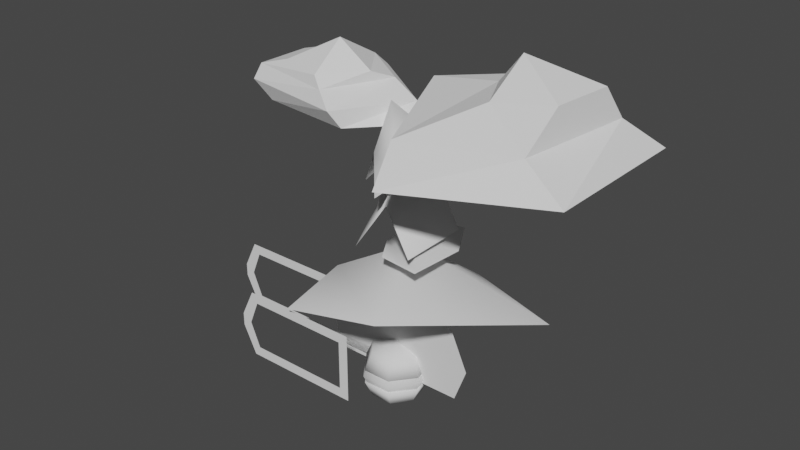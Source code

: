 # Source: Assets_001.blend  (saved by Blender 3.2.14; exported with 4.5.12 LTS)
import bpy
from mathutils import Matrix  # noqa: F401  (used for matrix-valued properties, if any)

bpy.ops.wm.read_factory_settings(use_empty=True)
scene = bpy.context.scene
scene.name = 'Scene'

# ---- collections
col_collection = bpy.data.collections.new('Collection'); scene.collection.children.link(col_collection)
col_paddles = bpy.data.collections.new('Paddles'); scene.collection.children.link(col_paddles)
col_balls = bpy.data.collections.new('Balls'); scene.collection.children.link(col_balls)
col_tree = bpy.data.collections.new('Tree'); scene.collection.children.link(col_tree)

# ---- world
world_world = bpy.data.worlds.new('World'); scene.world = world_world
world_world.use_nodes = True; world_world.node_tree.nodes.clear()
_N = world_world.node_tree.nodes; _L = world_world.node_tree.links
n0 = _N.new('ShaderNodeOutputWorld'); n0.name = 'World Output'; n0.location = (300, 300)
n1 = _N.new('ShaderNodeBackground'); n1.name = 'Background'; n1.location = (10, 300)
n1.inputs[0].default_value = (0.05088, 0.05088, 0.05088, 1.0)
_L.new(n1.outputs[0], n0.inputs[0])
n0.is_active_output = True
world_world.color = (0.05088, 0.05088, 0.05088)
world_world.use_sun_shadow = False
world_world.sun_shadow_jitter_overblur = 0.0

# ---- meshes
me_plane_005 = bpy.data.meshes.new('Plane.005')
me_plane_005.from_pydata([(-0.204, -0.1365, -3.774e-08), (0.204, -0.1365, -3.774e-08), (0.2448, 1.435, 0.01571), (0.1218, 3.2, -9.294e-08), (0.1929, 3.306, -8.059e-08), (0.4549, 1.394, 0.01571), (0.5365, 3.204, 0.552), (-0.383, 2.935, -0.3069), (0.5264, 3.311, -0.4193), (0.03912, 3.992, 0.1385), (0.1972, 2.905, 0.6506), (-0.06352, 3.347, 0.3524), (-0.1612, 2.96, 0.402), (0.9081, 2.405, -0.1228), (-0.5948, 2.175, -0.2698), (0.1141, 2.365, -0.874), (0.01571, 3.176, 0.05177), (0.8243, 2.315, 0.7678), (0.2794, 2.781, 0.5361), (-0.1036, 2.153, 0.6811), (0.7197, 1.591, 1.278), (0.3762, 1.047, -1.337), (2.184, 1.419, -0.3355), (0.2786, 2.05, -0.001059), (-0.9213, 1.131, 1.147), (-0.7572, 1.496, 0.3304), (-1.096, 1.054, -0.09371), (0.9796, 2.161, -0.03841), (-0.2322, 1.881, -0.07765), (0.4498, 1.988, -0.8785), (0.3878, 2.461, 0.07718), (0.9129, 2.153, 0.7505), (0.2864, 2.112, 0.6258)], [], [(2, 0, 1, 5), (5, 4, 3, 2), (8, 7, 9), (6, 8, 9), (11, 10, 6, 9), (15, 14, 16), (13, 15, 16), (14, 19, 18, 16), (18, 17, 13, 16), (22, 21, 23), (20, 22, 23), (21, 26, 25, 23), (25, 24, 20, 23), (29, 28, 30), (27, 29, 30), (32, 31, 27, 30, 28), (7, 12, 11, 9)])
me_plane_005.polygons.foreach_set('use_smooth', [True] * 17)
me_plane_005.update()
me_plane_006 = bpy.data.meshes.new('Plane.006')
me_plane_006.from_pydata([(-1.0, -0.05365, -4.137e-08), (1.0, -0.05365, -4.137e-08), (-1.181, 0.4332, 2.477e-08), (1.181, 0.4332, 2.477e-08), (0.0, -0.05365, -4.137e-08), (-0.2277, 1.706, 0.004324), (-0.817, 1.235, -1.025e-08), (0.5267, 1.116, 0.006928), (0.9291, 0.9877, 5.358e-10), (0.5698, 1.416, -1.82e-08)], [], [(5, 4, 7, 9), (4, 1, 3), (0, 4, 6, 2), (7, 4, 3, 8), (5, 6, 4)])
me_plane_006.polygons.foreach_set('use_smooth', [True] * 5)
me_plane_006.update()
me_plane_008 = bpy.data.meshes.new('Plane.008')
me_plane_008.from_pydata([(-2.75, 0.0, -4.371e-08), (0.0, 0.0, -4.371e-08), (-2.75, 1.0, 0.0), (0.0, 1.0, 0.0), (-2.953, 0.4063, -2.595e-08), (-2.953, 0.5937, -1.776e-08), (-2.661, 0.143, -3.746e-08), (-0.143, 0.143, -3.746e-08), (-0.143, 0.857, -6.249e-09), (-2.661, 0.857, -6.249e-09), (-2.81, 0.5, -2.186e-08)], [], [(7, 6, 0, 1), (9, 8, 3, 2), (8, 7, 1, 3), (9, 2, 5, 10), (6, 10, 4, 0), (10, 5, 4)])
me_plane_008.polygons.foreach_set('use_smooth', [True] * 6)
me_plane_008.update()
me_plane_009 = bpy.data.meshes.new('Plane.009')
me_plane_009.from_pydata([(-1.75, 0.0, -4.371e-08), (0.0, 0.0, -4.371e-08), (-1.75, 1.0, 0.0), (0.0, 1.0, 0.0), (-1.953, 0.4063, -2.595e-08), (-1.953, 0.5937, -1.776e-08), (-1.661, 0.143, -3.746e-08), (-0.143, 0.143, -3.746e-08), (-0.143, 0.857, -6.249e-09), (-1.661, 0.857, -6.249e-09), (-1.81, 0.5, -2.186e-08)], [], [(7, 6, 0, 1), (9, 8, 3, 2), (8, 7, 1, 3), (9, 2, 5, 10), (6, 10, 4, 0), (10, 5, 4)])
me_plane_009.polygons.foreach_set('use_smooth', [True] * 6)
me_plane_009.update()
me_sphere = bpy.data.meshes.new('Sphere')
me_sphere.from_pydata([(0.0, 0.3536, 0.3122), (0.0, 0.5, -2.012e-08), (0.0, 0.3536, -0.3122), (0.2764, 0.2204, 0.3122), (0.3909, 0.3117, -2.012e-08), (0.2764, 0.2204, -0.3122), (0.3447, -0.07867, 0.3122), (0.4875, -0.1113, -2.012e-08), (0.3447, -0.07867, -0.3122), (0.1534, -0.3185, 0.3122), (0.2169, -0.4505, -2.012e-08), (0.1534, -0.3185, -0.3122), (-0.1534, -0.3185, 0.3122), (-0.2169, -0.4505, -2.012e-08), (-0.1534, -0.3185, -0.3122), (-4.262e-08, -5.344e-08, 0.4603), (-0.3447, -0.07867, 0.3122), (-0.4875, -0.1113, -2.012e-08), (-0.3447, -0.07867, -0.3122), (-0.2764, 0.2204, 0.3122), (-0.3909, 0.3117, -2.012e-08), (-0.2764, 0.2204, -0.3122), (0.0, -4.371e-08, -0.4603)], [], [(1, 4, 5, 2), (1, 0, 3, 4), (22, 2, 5), (3, 15, 6), (5, 8, 22), (5, 4, 7, 8), (7, 6, 9, 10), (3, 6, 7, 4), (9, 15, 12), (22, 8, 11), (6, 15, 9), (7, 10, 11, 8), (11, 10, 13, 14), (13, 12, 16, 17), (10, 9, 12, 13), (11, 14, 22), (22, 14, 18), (12, 15, 16), (14, 13, 17, 18), (16, 15, 19), (17, 16, 19, 20), (18, 17, 20, 21), (22, 18, 21), (20, 19, 0, 1), (19, 15, 0), (22, 21, 2), (21, 20, 1, 2), (0, 15, 3)])
me_sphere.polygons.foreach_set('use_smooth', [True] * 28)
me_sphere.update()
me_sphere_001 = bpy.data.meshes.new('Sphere.001')
me_sphere_001.from_pydata([(3.88e-10, 0.3643, 0.3476), (0.04606, -0.09564, 0.05113), (3.88e-10, 0.3643, -0.3476), (0.2848, 0.2271, 0.3476), (0.1035, -0.02362, -0.06283), (0.2848, 0.2271, -0.3476), (0.3552, -0.08106, 0.3476), (0.1035, -0.02362, 0.05113), (0.3552, -0.08106, -0.3476), (0.1581, -0.3282, 0.3476), (0.083, 0.06619, -0.06283), (0.1581, -0.3282, -0.3476), (-0.1581, -0.3282, 0.3476), (0.083, 0.06619, 0.05113), (-0.1581, -0.3282, -0.3476), (-4.262e-08, -5.344e-08, 0.4526), (-0.3552, -0.08106, 0.3476), (-1.02e-08, 0.1062, 0.05113), (-0.3552, -0.08106, -0.3476), (-0.2848, 0.2271, 0.3476), (-1.02e-08, 0.1062, -0.06283), (-0.2848, 0.2271, -0.3476), (0.0, -4.371e-08, -0.4526), (0.0, 0.4783, -0.1082), (0.0, 0.4783, 0.09649), (0.374, 0.2982, 0.09649), (0.374, 0.2982, -0.1082), (0.4663, -0.1064, 0.09649), (0.4663, -0.1064, -0.1082), (0.2075, -0.4309, 0.09649), (0.2075, -0.4309, -0.1082), (-0.2075, -0.4309, 0.09649), (-0.2075, -0.4309, -0.1082), (-0.4663, -0.1064, 0.09649), (-0.4663, -0.1064, -0.1082), (-0.374, 0.2982, 0.09649), (-0.374, 0.2982, -0.1082), (0.04606, -0.09564, -0.06283), (-0.04606, -0.09564, 0.05113), (-0.04606, -0.09564, -0.06283), (-0.1035, -0.02362, 0.05113), (-0.1035, -0.02362, -0.06283), (-0.083, 0.06619, 0.05113), (-0.083, 0.06619, -0.06283), (0.1249, 0.1249, 0.1249), (0.1249, 0.1249, -0.1249), (0.1249, -0.1249, 0.1249), (0.1249, -0.1249, -0.1249), (-0.1249, 0.1249, 0.1249), (-0.1249, 0.1249, -0.1249), (-0.1249, -0.1249, 0.1249), (-0.1249, -0.1249, -0.1249)], [], [(3, 15, 6), (5, 26, 28, 8), (6, 27, 25, 3), (5, 8, 22), (24, 0, 3, 25), (8, 28, 30, 11), (6, 15, 9), (22, 8, 11), (9, 12, 31, 29), (6, 9, 29, 27), (11, 30, 32, 14), (11, 14, 22), (9, 15, 12), (12, 16, 33, 31), (12, 15, 16), (22, 14, 18), (16, 19, 35, 33), (14, 32, 34, 18), (22, 18, 21), (18, 34, 36, 21), (16, 15, 19), (35, 19, 0, 24), (19, 15, 0), (21, 36, 23, 2), (22, 21, 2), (22, 2, 5), (24, 25, 13, 17), (30, 28, 4, 37), (31, 33, 40, 38), (34, 32, 39, 41), (25, 27, 7, 13), (35, 24, 17, 42), (28, 26, 10, 4), (33, 35, 42, 40), (27, 29, 1, 7), (29, 31, 38, 1), (26, 23, 20, 10), (36, 34, 41, 43), (23, 36, 43, 20), (32, 30, 37, 39), (2, 23, 26, 5), (47, 46, 50, 51), (45, 44, 46, 47), (49, 48, 44, 45), (51, 50, 48, 49), (0, 15, 3)])
me_sphere_001.polygons.foreach_set('use_smooth', [True] * 46)
me_sphere_001.update()
me_plane_010 = bpy.data.meshes.new('Plane.010')
me_plane_010.from_pydata([], [], [])
_uv = me_plane_010.uv_layers.new(name='UVMap')
_uv.uv.foreach_set('vector', [])
me_plane_010.update()
me_plane_001 = bpy.data.meshes.new('Plane.001')
me_plane_001.from_pydata([(-0.273, 0.03437, -0.1365), (0.1351, 0.03437, -0.1365), (0.1758, 0.03271, 2.991), (-0.5308, 0.2623, 3.79), (0.3315, 0.03437, 3.296), (0.3859, 0.03271, 2.95), (1.293, 0.03437, 3.894), (1.401, 0.03437, 3.896), (1.293, 0.2441, 3.893), (1.401, 0.2441, 3.895), (0.3857, 0.2424, 2.949), (0.1756, 0.2424, 2.99), (0.3312, 0.2441, 3.295), (0.1348, 0.2441, -0.1373), (-0.2732, 0.2441, -0.1373), (0.1783, 0.07603, 1.333), (0.4874, 0.07603, 1.313), (0.4871, 0.2857, 1.312), (0.1781, 0.2857, 1.333), (2.561, -0.432, 4.618), (1.779, -0.5686, 4.513), (1.408, 0.139, 4.469), (1.96, 0.7129, 4.546), (2.673, 0.36, 4.639), (1.818, -0.002849, 4.928), (-0.9142, 0.002254, 4.555), (-1.499, -0.35, 4.234), (-0.8292, -0.564, 4.227), (-0.4187, 0.007223, 4.218), (-0.8351, 0.5742, 4.219), (-1.503, 0.3534, 4.229), (1.555, 0.001752, 4.193), (3.092, -1.062, 3.795), (1.089, -1.708, 3.646), (0.1658, 0.5276, 4.014), (1.103, 1.727, 3.661), (3.101, 1.061, 3.804), (2.518, -0.9491, 4.182), (0.9522, -1.223, 4.067), (0.3485, 0.2976, 4.252), (1.315, 1.345, 4.103), (2.742, 0.638, 4.205), (-1.949, -0.3883, 4.094), (-0.6911, -0.6328, 4.086), (-0.2967, 0.3314, 4.076), (-0.7022, 0.6675, 4.077), (-1.956, 0.4153, 4.088), (-1.699, -0.4647, 3.664), (-0.3728, -0.6046, 3.655), (0.2553, 0.1199, 3.645), (-0.6825, 0.7075, 3.648), (-1.89, 0.3462, 3.66), (-0.8907, -0.00373, 3.538), (-0.6313, 0.7933, 3.882), (0.1113, 0.2726, 3.881), (-0.4689, -0.7402, 3.892), (-1.981, -0.5054, 3.902), (-2.081, 0.4424, 3.896)], [], [(2, 4, 5), (2, 11, 3), (11, 10, 12), (15, 16, 1, 0), (12, 10, 9, 8), (11, 12, 3), (2, 15, 18, 11), (4, 6, 7, 5), (2, 3, 4), (1, 16, 17, 13), (7, 9, 10, 5), (11, 18, 17, 10), (3, 12, 4), (16, 5, 10, 17), (15, 0, 14, 18), (18, 14, 13, 17), (4, 12, 8, 6), (5, 16, 15, 2), (19, 37, 41, 23), (22, 40, 39, 21), (23, 41, 40, 22), (21, 39, 38, 20), (19, 23, 24), (20, 19, 24), (21, 20, 24), (22, 21, 24), (23, 22, 24), (25, 26, 27), (26, 25, 30), (25, 27, 28), (25, 28, 29), (25, 29, 30), (31, 32, 33), (32, 31, 36), (31, 33, 34), (31, 34, 35), (31, 35, 36), (37, 38, 33, 32), (38, 39, 34, 33), (39, 40, 35, 34), (41, 37, 32, 36), (40, 41, 36, 35), (20, 38, 37, 19), (56, 55, 43, 42), (55, 54, 44, 43), (54, 53, 45, 44), (57, 56, 42, 46), (47, 51, 52), (48, 47, 52), (49, 48, 52), (50, 49, 52), (51, 50, 52), (53, 57, 46, 45), (27, 26, 42, 43), (26, 30, 46, 42), (30, 29, 45, 46), (29, 28, 44, 45), (28, 27, 43, 44), (47, 48, 55, 56), (48, 49, 54, 55), (49, 50, 53, 54), (51, 47, 56, 57), (50, 51, 57, 53)])
me_plane_001.polygons.foreach_set('use_smooth', [1, 1, 1, 1, 1, 1, 1, 1, 1, 1, 1, 1, 1, 1, 1, 1, 1, 1, 0, 0, 0, 0, 0, 0, 0, 0, 0, 0, 0, 0, 0, 0, 0, 0, 0, 0, 0, 0, 0, 0, 0, 0, 0, 0, 0, 0, 0, 0, 0, 0, 0, 0, 0, 0, 0, 0, 0, 0, 0, 0, 0, 0, 0])
me_plane_001.update()

# ---- objects
ob_plane_003 = bpy.data.objects.new('Plane.003', me_plane_005)
ob_plane_004 = bpy.data.objects.new('Plane.004', me_plane_006)
ob_plane = bpy.data.objects.new('Plane', me_plane_008)
ob_plane_001 = bpy.data.objects.new('Plane.001', me_plane_009)
ob_sphere = bpy.data.objects.new('Sphere', me_sphere)
ob_sphere_001 = bpy.data.objects.new('Sphere.001', me_sphere_001)
ob_plane_005 = bpy.data.objects.new('Plane.005', me_plane_010)
ob_plane_006 = bpy.data.objects.new('Plane.006', me_plane_010)
ob_plane_002 = bpy.data.objects.new('Plane.002', me_plane_001)

# ---- transforms, parenting, visibility, modifiers, constraints
ob_plane_003.location = (0.0, 0.0, 0.0)
ob_plane_003.rotation_euler = (1.571, -0.0, 0.0)
ob_plane_004.location = (0.0, 0.0, 0.0)
ob_plane_004.rotation_euler = (1.571, -0.0, 0.0)
ob_plane.location = (0.0, 0.0, 0.0)
ob_plane.rotation_euler = (1.571, -0.0, 0.0)
ob_plane_001.location = (0.0, -1.0, 0.0)
ob_plane_001.rotation_euler = (1.571, -0.0, 0.0)
ob_sphere.location = (0.0, 0.0, 0.0)
ob_sphere_001.location = (0.0, 0.0, 0.0)
ob_plane_005.location = (-3.0, 0.0, 0.0)
ob_plane_005.rotation_euler = (0.0, -0.0, 2.094)
ob_plane_005.scale = (0.09192, 0.5, 0.5)
_m = ob_plane_005.modifiers.new('Array', 'ARRAY')
_m.fit_type = 'FIT_CURVE'
_m.count = 3
_m.use_relative_offset = False
_m.use_object_offset = True
ob_plane_006.location = (-3.0, 0.0, 0.0)
ob_plane_006.rotation_euler = (0.0, -0.0, 3.723)
ob_plane_006.scale = (0.09192, 0.5, 0.5)
_m = ob_plane_006.modifiers.new('Array', 'ARRAY')
_m.fit_type = 'FIT_CURVE'
_m.count = 3
_m.use_relative_offset = False
_m.use_object_offset = True
ob_plane_002.location = (0.0, 0.0, 0.0)

# ---- collection membership
col_collection.objects.link(ob_plane_003)
col_collection.objects.link(ob_plane_004)
col_paddles.objects.link(ob_plane)
col_paddles.objects.link(ob_plane_001)
col_balls.objects.link(ob_sphere)
col_balls.objects.link(ob_sphere_001)
col_balls.objects.link(ob_plane_005)
col_balls.objects.link(ob_plane_006)
col_tree.objects.link(ob_plane_002)

# ---- scene / render settings (as saved in the file)
scene.frame_start = 1; scene.frame_end = 250; scene.frame_set(28)
scene.render.engine = 'BLENDER_EEVEE_NEXT'
scene.cycles.sampling_pattern = 'TABULATED_SOBOL'
scene.cycles.use_light_tree = False
scene.view_settings.view_transform = 'Filmic'
bpy.context.view_layer.update()

# ---- added for rendering (the .blend has no active camera and no usable light): camera, sun
cam_auto = bpy.data.cameras.new('AutoCamera')
cam_auto.lens = 50.0
cam_auto.sensor_width = 36.0
cam_auto.clip_end = 1000.0
ob_auto_camera = bpy.data.objects.new('AutoCamera', cam_auto)
scene.collection.objects.link(ob_auto_camera)
ob_auto_camera.location = (8.2246, -9.79919, 8.77283)
ob_auto_camera.rotation_euler = (1.09748, -7.21219e-08, 0.694738)
scene.camera = ob_auto_camera
light_auto_sun = bpy.data.lights.new('AutoSun', 'SUN')
light_auto_sun.energy = 3.0
light_auto_sun.angle = 0.0523599
ob_auto_sun = bpy.data.objects.new('AutoSun', light_auto_sun)
scene.collection.objects.link(ob_auto_sun)
ob_auto_sun.rotation_euler = (0.872665, 0.174533, 0.523599)
bpy.context.view_layer.update()
